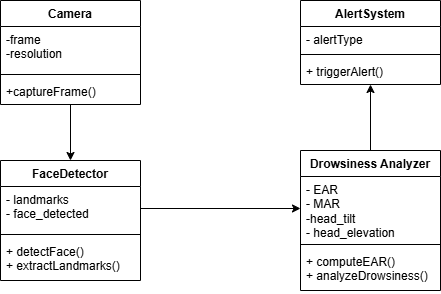

The diagram above was exported from draw.io. Its source (the exported page's mxGraphModel, read from the mxfile embedded in the PNG):
<mxGraphModel dx="1358" dy="651" grid="1" gridSize="10" guides="1" tooltips="1" connect="1" arrows="1" fold="1" page="1" pageScale="1" pageWidth="850" pageHeight="1100" math="0" shadow="0">
  <root>
    <mxCell id="0" />
    <mxCell id="1" parent="0" />
    <mxCell id="PKS1q6PzvHdMCC6fUu8m-34" style="edgeStyle=orthogonalEdgeStyle;rounded=0;orthogonalLoop=1;jettySize=auto;html=1;entryX=0.5;entryY=0;entryDx=0;entryDy=0;" edge="1" parent="1" source="PKS1q6PzvHdMCC6fUu8m-18" target="PKS1q6PzvHdMCC6fUu8m-22">
      <mxGeometry relative="1" as="geometry" />
    </mxCell>
    <mxCell id="PKS1q6PzvHdMCC6fUu8m-18" value="Camera" style="swimlane;fontStyle=1;align=center;verticalAlign=top;childLayout=stackLayout;horizontal=1;startSize=26;horizontalStack=0;resizeParent=1;resizeParentMax=0;resizeLast=0;collapsible=1;marginBottom=0;whiteSpace=wrap;html=1;" vertex="1" parent="1">
      <mxGeometry x="560" y="780" width="140" height="104" as="geometry" />
    </mxCell>
    <mxCell id="PKS1q6PzvHdMCC6fUu8m-19" value="-frame&lt;div&gt;-resolution&lt;/div&gt;" style="text;strokeColor=none;fillColor=none;align=left;verticalAlign=top;spacingLeft=4;spacingRight=4;overflow=hidden;rotatable=0;points=[[0,0.5],[1,0.5]];portConstraint=eastwest;whiteSpace=wrap;html=1;" vertex="1" parent="PKS1q6PzvHdMCC6fUu8m-18">
      <mxGeometry y="26" width="140" height="44" as="geometry" />
    </mxCell>
    <mxCell id="PKS1q6PzvHdMCC6fUu8m-20" value="" style="line;strokeWidth=1;fillColor=none;align=left;verticalAlign=middle;spacingTop=-1;spacingLeft=3;spacingRight=3;rotatable=0;labelPosition=right;points=[];portConstraint=eastwest;strokeColor=inherit;" vertex="1" parent="PKS1q6PzvHdMCC6fUu8m-18">
      <mxGeometry y="70" width="140" height="8" as="geometry" />
    </mxCell>
    <mxCell id="PKS1q6PzvHdMCC6fUu8m-21" value="+captureFrame()" style="text;strokeColor=none;fillColor=none;align=left;verticalAlign=top;spacingLeft=4;spacingRight=4;overflow=hidden;rotatable=0;points=[[0,0.5],[1,0.5]];portConstraint=eastwest;whiteSpace=wrap;html=1;" vertex="1" parent="PKS1q6PzvHdMCC6fUu8m-18">
      <mxGeometry y="78" width="140" height="26" as="geometry" />
    </mxCell>
    <mxCell id="PKS1q6PzvHdMCC6fUu8m-22" value="FaceDetector" style="swimlane;fontStyle=1;align=center;verticalAlign=top;childLayout=stackLayout;horizontal=1;startSize=26;horizontalStack=0;resizeParent=1;resizeParentMax=0;resizeLast=0;collapsible=1;marginBottom=0;whiteSpace=wrap;html=1;" vertex="1" parent="1">
      <mxGeometry x="560" y="940" width="140" height="120" as="geometry" />
    </mxCell>
    <mxCell id="PKS1q6PzvHdMCC6fUu8m-23" value="- landmarks&lt;div&gt;- face_detected&lt;/div&gt;" style="text;strokeColor=none;fillColor=none;align=left;verticalAlign=top;spacingLeft=4;spacingRight=4;overflow=hidden;rotatable=0;points=[[0,0.5],[1,0.5]];portConstraint=eastwest;whiteSpace=wrap;html=1;" vertex="1" parent="PKS1q6PzvHdMCC6fUu8m-22">
      <mxGeometry y="26" width="140" height="44" as="geometry" />
    </mxCell>
    <mxCell id="PKS1q6PzvHdMCC6fUu8m-24" value="" style="line;strokeWidth=1;fillColor=none;align=left;verticalAlign=middle;spacingTop=-1;spacingLeft=3;spacingRight=3;rotatable=0;labelPosition=right;points=[];portConstraint=eastwest;strokeColor=inherit;" vertex="1" parent="PKS1q6PzvHdMCC6fUu8m-22">
      <mxGeometry y="70" width="140" height="8" as="geometry" />
    </mxCell>
    <mxCell id="PKS1q6PzvHdMCC6fUu8m-25" value="+ detectFace()&lt;div&gt;+ extractLandmarks()&lt;/div&gt;" style="text;strokeColor=none;fillColor=none;align=left;verticalAlign=top;spacingLeft=4;spacingRight=4;overflow=hidden;rotatable=0;points=[[0,0.5],[1,0.5]];portConstraint=eastwest;whiteSpace=wrap;html=1;" vertex="1" parent="PKS1q6PzvHdMCC6fUu8m-22">
      <mxGeometry y="78" width="140" height="42" as="geometry" />
    </mxCell>
    <mxCell id="PKS1q6PzvHdMCC6fUu8m-36" style="edgeStyle=orthogonalEdgeStyle;rounded=0;orthogonalLoop=1;jettySize=auto;html=1;entryX=0.5;entryY=1;entryDx=0;entryDy=0;" edge="1" parent="1" source="PKS1q6PzvHdMCC6fUu8m-26" target="PKS1q6PzvHdMCC6fUu8m-30">
      <mxGeometry relative="1" as="geometry" />
    </mxCell>
    <mxCell id="PKS1q6PzvHdMCC6fUu8m-26" value="Drowsiness Analyzer" style="swimlane;fontStyle=1;align=center;verticalAlign=top;childLayout=stackLayout;horizontal=1;startSize=26;horizontalStack=0;resizeParent=1;resizeParentMax=0;resizeLast=0;collapsible=1;marginBottom=0;whiteSpace=wrap;html=1;" vertex="1" parent="1">
      <mxGeometry x="860" y="930" width="140" height="140" as="geometry" />
    </mxCell>
    <mxCell id="PKS1q6PzvHdMCC6fUu8m-27" value="- EAR&lt;div&gt;- MAR&lt;/div&gt;&lt;div&gt;-head_tilt&lt;/div&gt;&lt;div&gt;- head_elevation&lt;/div&gt;" style="text;strokeColor=none;fillColor=none;align=left;verticalAlign=top;spacingLeft=4;spacingRight=4;overflow=hidden;rotatable=0;points=[[0,0.5],[1,0.5]];portConstraint=eastwest;whiteSpace=wrap;html=1;" vertex="1" parent="PKS1q6PzvHdMCC6fUu8m-26">
      <mxGeometry y="26" width="140" height="64" as="geometry" />
    </mxCell>
    <mxCell id="PKS1q6PzvHdMCC6fUu8m-28" value="" style="line;strokeWidth=1;fillColor=none;align=left;verticalAlign=middle;spacingTop=-1;spacingLeft=3;spacingRight=3;rotatable=0;labelPosition=right;points=[];portConstraint=eastwest;strokeColor=inherit;" vertex="1" parent="PKS1q6PzvHdMCC6fUu8m-26">
      <mxGeometry y="90" width="140" height="8" as="geometry" />
    </mxCell>
    <mxCell id="PKS1q6PzvHdMCC6fUu8m-29" value="+ computeEAR()&lt;div&gt;+ analyzeDrowsiness()&lt;/div&gt;" style="text;strokeColor=none;fillColor=none;align=left;verticalAlign=top;spacingLeft=4;spacingRight=4;overflow=hidden;rotatable=0;points=[[0,0.5],[1,0.5]];portConstraint=eastwest;whiteSpace=wrap;html=1;" vertex="1" parent="PKS1q6PzvHdMCC6fUu8m-26">
      <mxGeometry y="98" width="140" height="42" as="geometry" />
    </mxCell>
    <mxCell id="PKS1q6PzvHdMCC6fUu8m-30" value="AlertSystem" style="swimlane;fontStyle=1;align=center;verticalAlign=top;childLayout=stackLayout;horizontal=1;startSize=26;horizontalStack=0;resizeParent=1;resizeParentMax=0;resizeLast=0;collapsible=1;marginBottom=0;whiteSpace=wrap;html=1;" vertex="1" parent="1">
      <mxGeometry x="860" y="780" width="140" height="84" as="geometry" />
    </mxCell>
    <mxCell id="PKS1q6PzvHdMCC6fUu8m-31" value="- alertType" style="text;strokeColor=none;fillColor=none;align=left;verticalAlign=top;spacingLeft=4;spacingRight=4;overflow=hidden;rotatable=0;points=[[0,0.5],[1,0.5]];portConstraint=eastwest;whiteSpace=wrap;html=1;" vertex="1" parent="PKS1q6PzvHdMCC6fUu8m-30">
      <mxGeometry y="26" width="140" height="24" as="geometry" />
    </mxCell>
    <mxCell id="PKS1q6PzvHdMCC6fUu8m-32" value="" style="line;strokeWidth=1;fillColor=none;align=left;verticalAlign=middle;spacingTop=-1;spacingLeft=3;spacingRight=3;rotatable=0;labelPosition=right;points=[];portConstraint=eastwest;strokeColor=inherit;" vertex="1" parent="PKS1q6PzvHdMCC6fUu8m-30">
      <mxGeometry y="50" width="140" height="8" as="geometry" />
    </mxCell>
    <mxCell id="PKS1q6PzvHdMCC6fUu8m-33" value="+ triggerAlert()" style="text;strokeColor=none;fillColor=none;align=left;verticalAlign=top;spacingLeft=4;spacingRight=4;overflow=hidden;rotatable=0;points=[[0,0.5],[1,0.5]];portConstraint=eastwest;whiteSpace=wrap;html=1;" vertex="1" parent="PKS1q6PzvHdMCC6fUu8m-30">
      <mxGeometry y="58" width="140" height="26" as="geometry" />
    </mxCell>
    <mxCell id="PKS1q6PzvHdMCC6fUu8m-35" style="edgeStyle=orthogonalEdgeStyle;rounded=0;orthogonalLoop=1;jettySize=auto;html=1;entryX=0;entryY=0.5;entryDx=0;entryDy=0;" edge="1" parent="1" source="PKS1q6PzvHdMCC6fUu8m-23" target="PKS1q6PzvHdMCC6fUu8m-27">
      <mxGeometry relative="1" as="geometry" />
    </mxCell>
  </root>
</mxGraphModel>